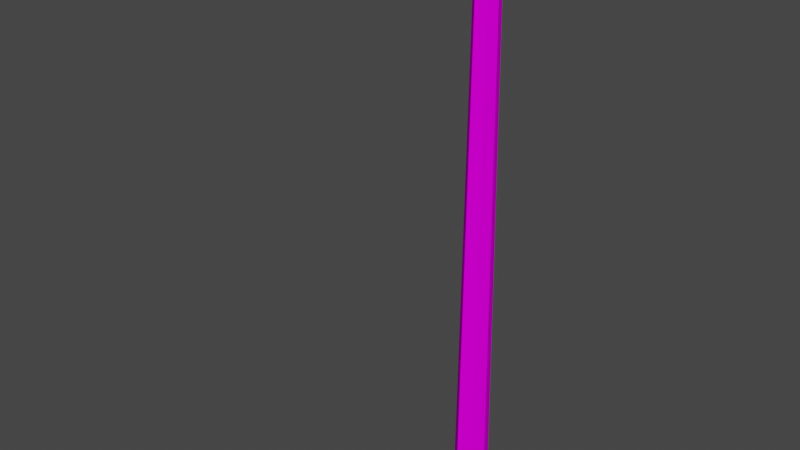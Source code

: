 # Source: dec_roadlamp.blend  (saved by Blender 3.3.6; exported with 4.5.12 LTS)
import bpy
from mathutils import Matrix  # noqa: F401  (used for matrix-valued properties, if any)

bpy.ops.wm.read_factory_settings(use_empty=True)
scene = bpy.context.scene
scene.name = 'Scene'

# ---- collections
col_collection = bpy.data.collections.new('Collection'); scene.collection.children.link(col_collection)

# ---- images (referenced by path relative to the original .blend; pixels are not part of the script)
import os
ASSET_DIR = os.environ.get("B2B_ASSET_DIR", "")  # directory of the original .blend (textures are referenced by path, not embedded)
HERE = os.path.dirname(os.path.abspath(__file__))  # packed textures are extracted next to this script under _unpacked/

def load_image(name, relpath, width, height, colorspace="sRGB"):
    """Load a texture the original file referenced (path relative to the .blend, or extracted next to this script)."""
    p = next((c for c in (os.path.join(HERE, relpath), os.path.join(ASSET_DIR, relpath)) if relpath and os.path.exists(c)), "")
    if p:
        img = bpy.data.images.load(p, check_existing=True)
        img.name = name
    else:  # same state as the original file: an image datablock whose file is absent (Cycles renders it pink)
        img = bpy.data.images.new(name, width, height)
        img.source = "FILE"
        img.filepath = "//" + (relpath or name)
    img.colorspace_settings.name = colorspace
    return img
img_level5_wallnotwhite128_png_001 = load_image('level5_wallnotwhite128.png.001', 'level5_wallnotwhite128.png', 1024, 1024, 'sRGB')
img_level5_hotel3_png_001 = load_image('level5_hotel3.png.001', 'level5_hotel3.png', 1024, 1024, 'sRGB')

# ---- materials (node trees are filled in below, after node groups)
mat_level5_wallnotwhite128 = bpy.data.materials.new('level5_wallnotwhite128')
mat_level5_wallnotwhite128.alpha_threshold = 0.0
mat_level5_wallnotwhite128.use_transparent_shadow = False
mat_level5_wallnotwhite128.diffuse_color = (1.0, 1.0, 1.0, 1.0)
mat_level5_wallnotwhite128.roughness = 0.5
mat_level5_hotel3 = bpy.data.materials.new('level5_hotel3')
mat_level5_hotel3.alpha_threshold = 0.0
mat_level5_hotel3.use_transparent_shadow = False
mat_level5_hotel3.diffuse_color = (1.0, 1.0, 1.0, 1.0)
mat_level5_hotel3.roughness = 0.5

# ---- material node trees
mat_level5_wallnotwhite128.use_nodes = True; mat_level5_wallnotwhite128.node_tree.nodes.clear()
_N = mat_level5_wallnotwhite128.node_tree.nodes; _L = mat_level5_wallnotwhite128.node_tree.links
n0 = _N.new('ShaderNodeBsdfDiffuse'); n0.name = 'Diffuse BSDF'; n0.location = (0, 0)
n1 = _N.new('ShaderNodeTexImage'); n1.name = 'Image Texture'; n1.location = (0, 0)
n1.image = img_level5_wallnotwhite128_png_001
n2 = _N.new('ShaderNodeOutputMaterial'); n2.name = 'Material Output'; n2.location = (0, 0)
_L.new(n0.outputs[0], n2.inputs[0])
_L.new(n1.outputs[0], n0.inputs[0])
n2.is_active_output = True
mat_level5_hotel3.use_nodes = True; mat_level5_hotel3.node_tree.nodes.clear()
_N = mat_level5_hotel3.node_tree.nodes; _L = mat_level5_hotel3.node_tree.links
n0 = _N.new('ShaderNodeBsdfDiffuse'); n0.name = 'Diffuse BSDF'; n0.location = (0, 0)
n1 = _N.new('ShaderNodeTexImage'); n1.name = 'Image Texture'; n1.location = (0, 0)
n1.image = img_level5_hotel3_png_001
n2 = _N.new('ShaderNodeOutputMaterial'); n2.name = 'Material Output'; n2.location = (0, 0)
_L.new(n0.outputs[0], n2.inputs[0])
_L.new(n1.outputs[0], n0.inputs[0])
n2.is_active_output = True

# ---- world
world_world = bpy.data.worlds.new('World'); scene.world = world_world
world_world.use_nodes = True; world_world.node_tree.nodes.clear()
_N = world_world.node_tree.nodes; _L = world_world.node_tree.links
n0 = _N.new('ShaderNodeOutputWorld'); n0.name = 'World Output'; n0.location = (300, 300)
n1 = _N.new('ShaderNodeBackground'); n1.name = 'Background'; n1.location = (10, 300)
n1.inputs[0].default_value = (0.05088, 0.05088, 0.05088, 1.0)
_L.new(n1.outputs[0], n0.inputs[0])
n0.is_active_output = True
world_world.color = (0.05088, 0.05088, 0.05088)
world_world.use_sun_shadow = False
world_world.sun_shadow_jitter_overblur = 0.0

# ---- meshes
me_track6_pmd9_mesh_001 = bpy.data.meshes.new('TRACK6.PMD9.mesh.001')
me_track6_pmd9_mesh_001.from_pydata([(-9.282, -5.408, 96.06), (-17.8, -12.99, 100.1), (-14.95, -16.19, 100.1), (-6.438, -8.6, 96.06), (-10.12, -6.152, 92.92), (-7.273, -9.344, 92.92), (-18.63, -13.74, 96.98), (-15.79, -16.93, 96.98), (2.921, 4.836, 91.1), (4.547, 4.05, 91.1), (5.28, 4.704, 0.0), (2.978, 5.817, 0.0), (1.225, 4.233, 91.12), (0.5626, 4.976, 0.0), (-16.73, -13.24, 99.27), (-15.07, -15.1, 99.27), (-14.42, -15.22, 100.4), (-16.77, -12.58, 100.4), (0.43, 2.616, 91.12), (-0.5506, 2.673, 0.0), (-15.27, -11.94, 101.2), (1.821, 3.293, 93.26), (0.5797, 3.63, 92.16), (3.482, 1.429, 93.26), (3.674, 0.1575, 92.16), (4.346, 0.7288, 91.12), (5.141, 2.345, 91.1), (4.157, 3.703, 92.23), (2.593, -0.8553, 0.0), (2.65, 0.1252, 91.12), (-13.61, -13.8, 101.2), (6.121, 2.288, 0.0), (5.008, -0.01422, 0.0)], [], [(3, 0, 1, 2), (5, 4, 0, 3), (7, 6, 4, 5), (2, 1, 6, 7), (5, 3, 2, 7), (6, 1, 0, 4), (11, 8, 9, 10), (13, 12, 8, 11), (17, 14, 15, 16), (19, 18, 12, 13), (22, 17, 20, 21), (25, 23, 24), (27, 23, 26), (18, 14, 17, 22), (12, 18, 22), (8, 12, 21), (19, 28, 29, 18), (21, 12, 22), (21, 27, 8), (30, 23, 21, 20), (9, 8, 27), (23, 27, 21), (26, 31, 10, 9), (25, 32, 31, 26), (26, 9, 27), (29, 28, 32, 25), (16, 24, 23, 30), (18, 29, 15, 14), (17, 16, 30, 20), (15, 29, 24, 16), (29, 25, 24), (25, 26, 23)])
me_track6_pmd9_mesh_001.polygons.foreach_set('material_index', [1, 1, 1, 1, 1, 1, 0, 0, 0, 0, 0, 0, 0, 0, 0, 0, 0, 0, 0, 0, 0, 0, 0, 0, 0, 0, 0, 0, 0, 0, 0, 0])
_uv = me_track6_pmd9_mesh_001.uv_layers.new(name='UVMap')
_uv.uv.foreach_set('vector', [0.3225, 0.368, 0.3049, 0.368, 0.3049, 0.1194, 0.3225, 0.1194, 0.1756, 0.3626, 0.1756, 0.368, 0.3049, 0.368, 0.3049, 0.3626, 0.1756, 0.1194, 0.1795, 0.1194, 0.1795, 0.368, 0.1756, 0.368, 0.3049, 0.1206, 0.3049, 0.1194, 0.1756, 0.1194, 0.1756, 0.1206, 0.1756, 0.3723, 0.3049, 0.3723, 0.3049, 0.1194, 0.1756, 0.1194, 0.1756, 0.1194, 0.3049, 0.1194, 0.3049, 0.368, 0.1756, 0.368, 0.2268, 0.6823, 0.9321, 0.6701, 0.9321, 0.6761, 0.2269, 0.6908, 0.2267, 0.6616, 0.9321, 0.6555, 0.9321, 0.6701, 0.2268, 0.6823, 1.003, 0.4393, 0.9937, 0.4358, 0.9937, 0.4358, 1.003, 0.4393, 0.2265, 0.6409, 0.932, 0.6408, 0.9321, 0.6555, 0.2267, 0.6616, 0.9401, 0.6477, 1.003, 0.4393, 1.009, 0.4528, 0.9486, 0.6537, 0.9321, 0.6555, 0.9486, 0.6537, 0.9401, 0.6477, 0.9408, 0.6715, 0.9486, 0.6537, 0.9321, 0.6701, 0.932, 0.6408, 0.9937, 0.4358, 1.003, 0.4393, 0.9401, 0.6477, 0.9321, 0.6555, 0.932, 0.6408, 0.9401, 0.6477, 0.9321, 0.6701, 0.9321, 0.6555, 0.9486, 0.6537, 0.2265, 0.6409, 0.2265, 0.6409, 0.932, 0.6408, 0.932, 0.6408, 0.9486, 0.6537, 0.9321, 0.6555, 0.9401, 0.6477, 0.9486, 0.6537, 0.9408, 0.6715, 0.9321, 0.6701, 1.009, 0.4528, 0.9486, 0.6537, 0.9486, 0.6537, 1.009, 0.4528, 0.9321, 0.6761, 0.9321, 0.6701, 0.9408, 0.6715, 0.9486, 0.6537, 0.9408, 0.6715, 0.9486, 0.6537, 0.9321, 0.6701, 0.2268, 0.6823, 0.2269, 0.6908, 0.9321, 0.6761, 0.9321, 0.6555, 0.2267, 0.6616, 0.2268, 0.6823, 0.9321, 0.6701, 0.9321, 0.6701, 0.9321, 0.6761, 0.9408, 0.6715, 0.932, 0.6408, 0.2265, 0.6409, 0.2267, 0.6616, 0.9321, 0.6555, 1.003, 0.4393, 0.9401, 0.6477, 0.9486, 0.6537, 1.009, 0.4528, 0.932, 0.6408, 0.932, 0.6408, 0.9937, 0.4358, 0.9937, 0.4358, 1.003, 0.4393, 1.003, 0.4393, 1.009, 0.4528, 1.009, 0.4528, 0.9937, 0.4358, 0.932, 0.6408, 0.9401, 0.6477, 1.003, 0.4393, 0.932, 0.6408, 0.9321, 0.6555, 0.9401, 0.6477, 0.9321, 0.6555, 0.9321, 0.6701, 0.9486, 0.6537])
me_track6_pmd9_mesh_001.materials.append(mat_level5_wallnotwhite128)
me_track6_pmd9_mesh_001.materials.append(mat_level5_hotel3)
me_track6_pmd9_mesh_001.use_remesh_preserve_volume = False
me_track6_pmd9_mesh_001.use_remesh_preserve_attributes = False
me_track6_pmd9_mesh_001.use_mirror_vertex_groups = False
me_track6_pmd9_mesh_001.update()

# ---- objects
ob_main = bpy.data.objects.new('main', me_track6_pmd9_mesh_001)

# ---- transforms, parenting, visibility, modifiers, constraints
ob_main.location = (0.0, 0.0, 0.0)
ob_main.lineart.crease_threshold = 0.0

# ---- collection membership
col_collection.objects.link(ob_main)

# ---- scene / render settings (as saved in the file)
scene.frame_start = 1; scene.frame_end = 250; scene.frame_set(1)
scene.render.engine = 'BLENDER_EEVEE_NEXT'
scene.cycles.sampling_pattern = 'TABULATED_SOBOL'
scene.cycles.use_light_tree = False
scene.view_settings.view_transform = 'Filmic'
bpy.context.view_layer.update()

# ---- added for rendering (the .blend has no active camera and no usable light): camera, sun
cam_auto = bpy.data.cameras.new('AutoCamera')
cam_auto.lens = 50.0
cam_auto.sensor_width = 36.0
cam_auto.clip_end = 1732.0
ob_auto_camera = bpy.data.objects.new('AutoCamera', cam_auto)
scene.collection.objects.link(ob_auto_camera)
ob_auto_camera.location = (92.4345, -123.985, 129.567)
ob_auto_camera.rotation_euler = (1.09748, -7.21219e-08, 0.694738)
scene.camera = ob_auto_camera
light_auto_sun = bpy.data.lights.new('AutoSun', 'SUN')
light_auto_sun.energy = 3.0
light_auto_sun.angle = 0.0523599
ob_auto_sun = bpy.data.objects.new('AutoSun', light_auto_sun)
scene.collection.objects.link(ob_auto_sun)
ob_auto_sun.rotation_euler = (0.872665, 0.174533, 0.523599)
bpy.context.view_layer.update()
